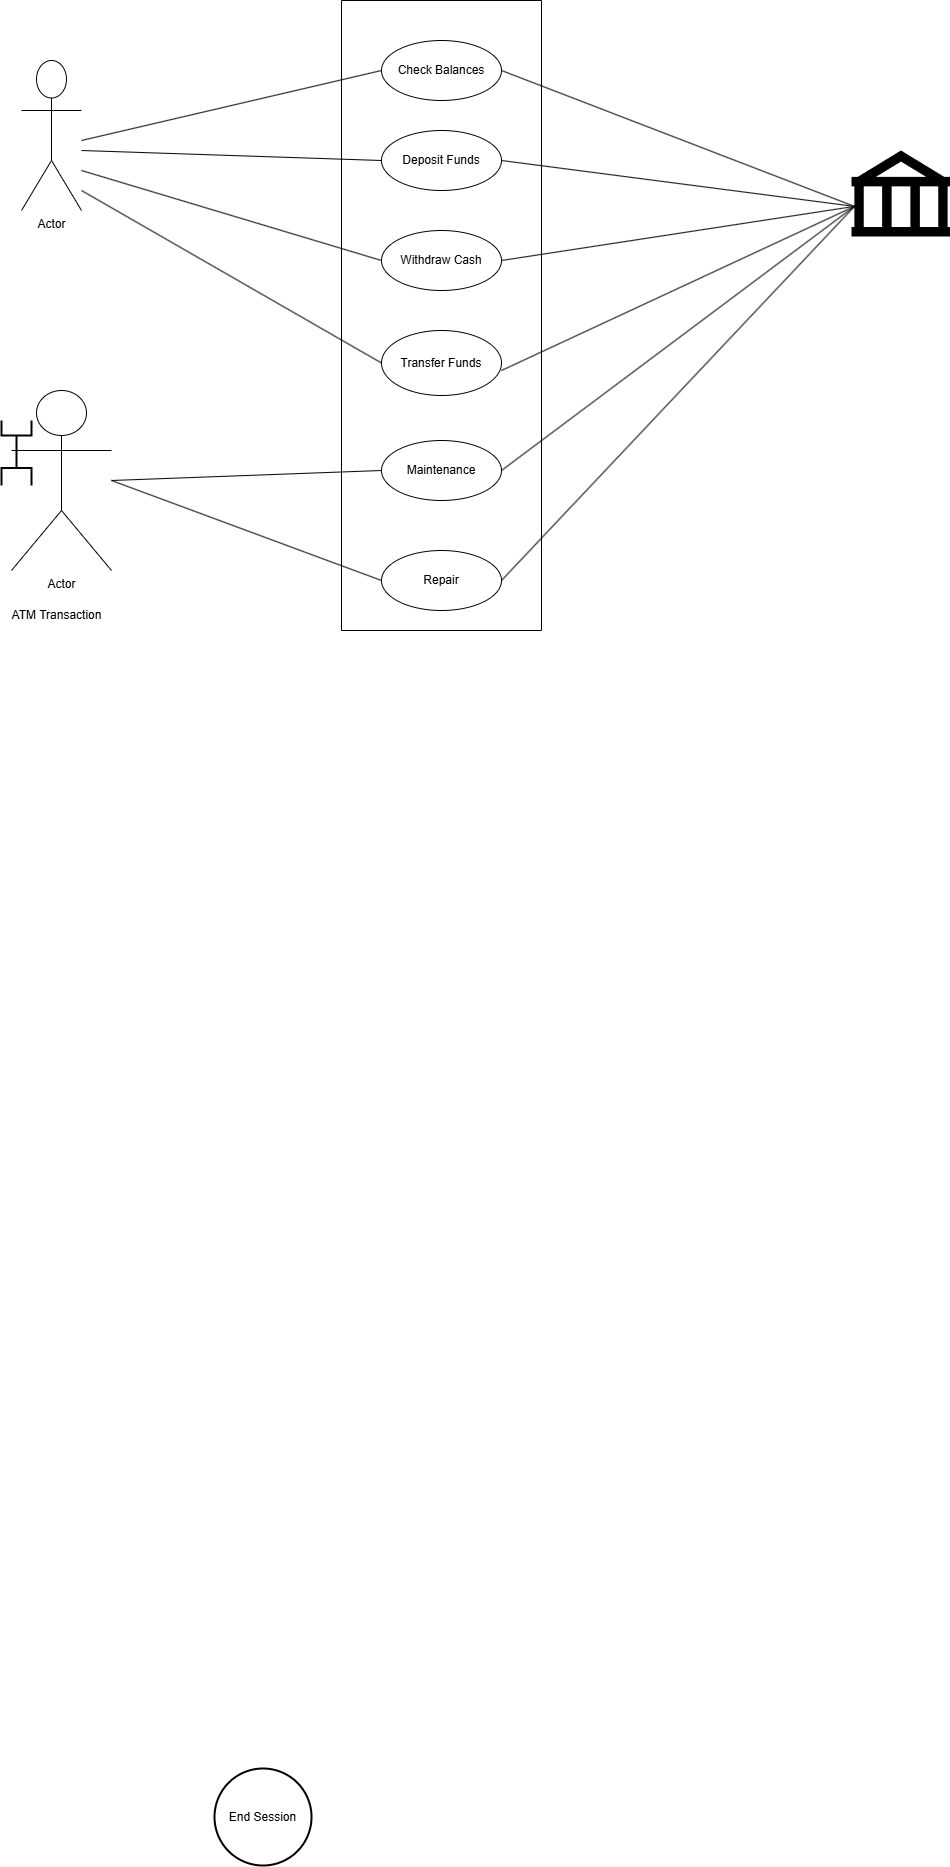

The diagram above was exported from draw.io. Its source (the exported page's mxGraphModel, read from the mxfile embedded in the PNG):
<mxGraphModel dx="1290" dy="522" grid="1" gridSize="10" guides="1" tooltips="1" connect="1" arrows="1" fold="1" page="1" pageScale="1" pageWidth="827" pageHeight="1169" math="0" shadow="0">
  <root>
    <mxCell id="0" />
    <mxCell id="1" parent="0" />
    <mxCell id="rAC7EwCws-SEcksypP4W-23" value="Check Balances" style="ellipse;whiteSpace=wrap;html=1;" parent="1" vertex="1">
      <mxGeometry x="530" y="270" width="120" height="60" as="geometry" />
    </mxCell>
    <mxCell id="rAC7EwCws-SEcksypP4W-24" value="" style="swimlane;startSize=0;" parent="1" vertex="1">
      <mxGeometry x="490" y="230" width="200" height="630" as="geometry" />
    </mxCell>
    <mxCell id="rAC7EwCws-SEcksypP4W-25" value="Deposit Funds" style="ellipse;whiteSpace=wrap;html=1;" parent="rAC7EwCws-SEcksypP4W-24" vertex="1">
      <mxGeometry x="40" y="130" width="120" height="60" as="geometry" />
    </mxCell>
    <mxCell id="rAC7EwCws-SEcksypP4W-26" value="Withdraw Cash" style="ellipse;whiteSpace=wrap;html=1;" parent="rAC7EwCws-SEcksypP4W-24" vertex="1">
      <mxGeometry x="40" y="230" width="120" height="60" as="geometry" />
    </mxCell>
    <mxCell id="rAC7EwCws-SEcksypP4W-28" value="Transfer Funds" style="ellipse;whiteSpace=wrap;html=1;" parent="rAC7EwCws-SEcksypP4W-24" vertex="1">
      <mxGeometry x="40" y="330" width="120" height="65" as="geometry" />
    </mxCell>
    <mxCell id="rAC7EwCws-SEcksypP4W-29" value="Maintenance" style="ellipse;whiteSpace=wrap;html=1;" parent="rAC7EwCws-SEcksypP4W-24" vertex="1">
      <mxGeometry x="40" y="440" width="120" height="60" as="geometry" />
    </mxCell>
    <mxCell id="rAC7EwCws-SEcksypP4W-30" value="Repair" style="ellipse;whiteSpace=wrap;html=1;" parent="rAC7EwCws-SEcksypP4W-24" vertex="1">
      <mxGeometry x="40" y="550" width="120" height="60" as="geometry" />
    </mxCell>
    <mxCell id="rAC7EwCws-SEcksypP4W-96" value="" style="endArrow=none;html=1;rounded=0;entryX=0.03;entryY=0.65;entryDx=0;entryDy=0;entryPerimeter=0;" parent="rAC7EwCws-SEcksypP4W-24" target="rAC7EwCws-SEcksypP4W-86" edge="1">
      <mxGeometry width="50" height="50" relative="1" as="geometry">
        <mxPoint x="160" y="160" as="sourcePoint" />
        <mxPoint x="210" y="110" as="targetPoint" />
      </mxGeometry>
    </mxCell>
    <mxCell id="rAC7EwCws-SEcksypP4W-95" value="" style="endArrow=none;html=1;rounded=0;entryX=0.03;entryY=0.65;entryDx=0;entryDy=0;entryPerimeter=0;" parent="rAC7EwCws-SEcksypP4W-24" target="rAC7EwCws-SEcksypP4W-86" edge="1">
      <mxGeometry width="50" height="50" relative="1" as="geometry">
        <mxPoint x="160" y="260" as="sourcePoint" />
        <mxPoint x="210" y="210" as="targetPoint" />
      </mxGeometry>
    </mxCell>
    <mxCell id="rAC7EwCws-SEcksypP4W-94" value="" style="endArrow=none;html=1;rounded=0;entryX=0.03;entryY=0.65;entryDx=0;entryDy=0;entryPerimeter=0;" parent="rAC7EwCws-SEcksypP4W-24" target="rAC7EwCws-SEcksypP4W-86" edge="1">
      <mxGeometry width="50" height="50" relative="1" as="geometry">
        <mxPoint x="160" y="370" as="sourcePoint" />
        <mxPoint x="210" y="320" as="targetPoint" />
      </mxGeometry>
    </mxCell>
    <mxCell id="rAC7EwCws-SEcksypP4W-93" value="" style="endArrow=none;html=1;rounded=0;entryX=0.03;entryY=0.65;entryDx=0;entryDy=0;entryPerimeter=0;" parent="rAC7EwCws-SEcksypP4W-24" target="rAC7EwCws-SEcksypP4W-86" edge="1">
      <mxGeometry width="50" height="50" relative="1" as="geometry">
        <mxPoint x="160" y="470" as="sourcePoint" />
        <mxPoint x="210" y="420" as="targetPoint" />
      </mxGeometry>
    </mxCell>
    <mxCell id="rAC7EwCws-SEcksypP4W-92" value="" style="endArrow=none;html=1;rounded=0;entryX=0.03;entryY=0.65;entryDx=0;entryDy=0;entryPerimeter=0;" parent="rAC7EwCws-SEcksypP4W-24" target="rAC7EwCws-SEcksypP4W-86" edge="1">
      <mxGeometry width="50" height="50" relative="1" as="geometry">
        <mxPoint x="160" y="580" as="sourcePoint" />
        <mxPoint x="210" y="530" as="targetPoint" />
      </mxGeometry>
    </mxCell>
    <mxCell id="rAC7EwCws-SEcksypP4W-31" value="Actor" style="shape=umlActor;verticalLabelPosition=bottom;verticalAlign=top;html=1;outlineConnect=0;" parent="1" vertex="1">
      <mxGeometry x="170" y="290" width="60" height="150" as="geometry" />
    </mxCell>
    <mxCell id="rAC7EwCws-SEcksypP4W-32" value="Actor" style="shape=umlActor;verticalLabelPosition=bottom;verticalAlign=top;html=1;outlineConnect=0;" parent="1" vertex="1">
      <mxGeometry x="160" y="620" width="100" height="180" as="geometry" />
    </mxCell>
    <mxCell id="rAC7EwCws-SEcksypP4W-33" value="" style="strokeWidth=2;html=1;shape=mxgraph.flowchart.annotation_2;align=left;labelPosition=right;pointerEvents=1;direction=south;" parent="1" vertex="1">
      <mxGeometry x="150" y="680" width="30" height="35" as="geometry" />
    </mxCell>
    <mxCell id="rAC7EwCws-SEcksypP4W-34" value="" style="strokeWidth=2;html=1;shape=mxgraph.flowchart.annotation_2;align=left;labelPosition=right;pointerEvents=1;direction=north;" parent="1" vertex="1">
      <mxGeometry x="150" y="650" width="30" height="30" as="geometry" />
    </mxCell>
    <mxCell id="rAC7EwCws-SEcksypP4W-69" value="End Session" style="ellipse;aspect=fixed;strokeWidth=2;whiteSpace=wrap;" parent="1" vertex="1">
      <mxGeometry x="363" y="1998" width="97" height="97" as="geometry" />
    </mxCell>
    <mxCell id="rAC7EwCws-SEcksypP4W-86" value="" style="shape=mxgraph.signs.travel.bank;html=1;pointerEvents=1;fillColor=#000000;strokeColor=none;verticalLabelPosition=bottom;verticalAlign=top;align=center;" parent="1" vertex="1">
      <mxGeometry x="1000" y="380" width="99" height="86" as="geometry" />
    </mxCell>
    <mxCell id="rAC7EwCws-SEcksypP4W-89" value="" style="endArrow=none;html=1;rounded=0;entryX=0.03;entryY=0.65;entryDx=0;entryDy=0;entryPerimeter=0;" parent="1" target="rAC7EwCws-SEcksypP4W-86" edge="1">
      <mxGeometry width="50" height="50" relative="1" as="geometry">
        <mxPoint x="650" y="300" as="sourcePoint" />
        <mxPoint x="870" y="80" as="targetPoint" />
      </mxGeometry>
    </mxCell>
    <mxCell id="rAC7EwCws-SEcksypP4W-90" value="" style="endArrow=none;html=1;rounded=0;entryX=0;entryY=0.5;entryDx=0;entryDy=0;" parent="1" target="rAC7EwCws-SEcksypP4W-29" edge="1">
      <mxGeometry width="50" height="50" relative="1" as="geometry">
        <mxPoint x="260" y="710" as="sourcePoint" />
        <mxPoint x="310" y="660" as="targetPoint" />
      </mxGeometry>
    </mxCell>
    <mxCell id="rAC7EwCws-SEcksypP4W-91" value="" style="endArrow=none;html=1;rounded=0;entryX=0;entryY=0.5;entryDx=0;entryDy=0;" parent="1" target="rAC7EwCws-SEcksypP4W-23" edge="1">
      <mxGeometry width="50" height="50" relative="1" as="geometry">
        <mxPoint x="230" y="370" as="sourcePoint" />
        <mxPoint x="280" y="320" as="targetPoint" />
      </mxGeometry>
    </mxCell>
    <mxCell id="rAC7EwCws-SEcksypP4W-97" value="" style="endArrow=none;html=1;rounded=0;exitX=0;exitY=0.5;exitDx=0;exitDy=0;" parent="1" source="rAC7EwCws-SEcksypP4W-30" edge="1">
      <mxGeometry width="50" height="50" relative="1" as="geometry">
        <mxPoint x="540" y="570" as="sourcePoint" />
        <mxPoint x="260" y="710" as="targetPoint" />
      </mxGeometry>
    </mxCell>
    <mxCell id="rAC7EwCws-SEcksypP4W-98" value="" style="endArrow=none;html=1;rounded=0;entryX=0;entryY=0.5;entryDx=0;entryDy=0;" parent="1" target="rAC7EwCws-SEcksypP4W-25" edge="1">
      <mxGeometry width="50" height="50" relative="1" as="geometry">
        <mxPoint x="230" y="380" as="sourcePoint" />
        <mxPoint x="280" y="320" as="targetPoint" />
        <Array as="points" />
      </mxGeometry>
    </mxCell>
    <mxCell id="rAC7EwCws-SEcksypP4W-99" value="" style="endArrow=none;html=1;rounded=0;entryX=0;entryY=0.5;entryDx=0;entryDy=0;" parent="1" target="rAC7EwCws-SEcksypP4W-26" edge="1">
      <mxGeometry width="50" height="50" relative="1" as="geometry">
        <mxPoint x="230" y="400" as="sourcePoint" />
        <mxPoint x="280" y="350" as="targetPoint" />
      </mxGeometry>
    </mxCell>
    <mxCell id="rAC7EwCws-SEcksypP4W-100" value="" style="endArrow=none;html=1;rounded=0;entryX=0;entryY=0.5;entryDx=0;entryDy=0;" parent="1" target="rAC7EwCws-SEcksypP4W-28" edge="1">
      <mxGeometry width="50" height="50" relative="1" as="geometry">
        <mxPoint x="230" y="420" as="sourcePoint" />
        <mxPoint x="280" y="370" as="targetPoint" />
      </mxGeometry>
    </mxCell>
    <mxCell id="rAC7EwCws-SEcksypP4W-106" value="ATM Transaction" style="text;html=1;align=center;verticalAlign=middle;resizable=0;points=[];autosize=1;strokeColor=none;fillColor=none;" parent="1" vertex="1">
      <mxGeometry x="150" y="830" width="110" height="30" as="geometry" />
    </mxCell>
  </root>
</mxGraphModel>